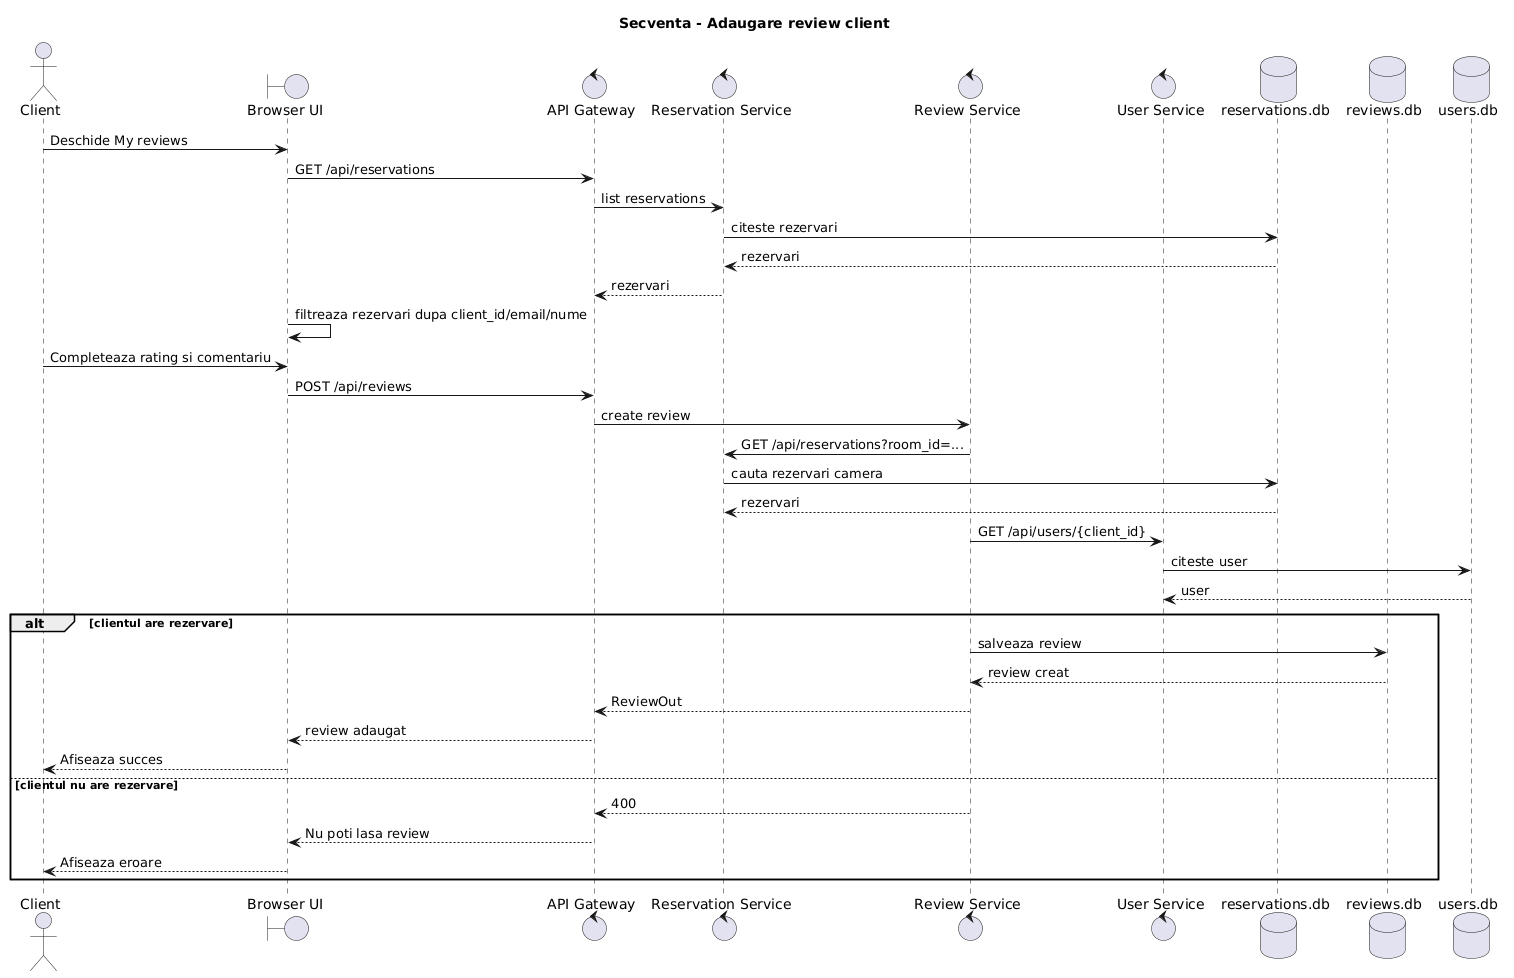

The diagram above was rendered by PlantUML. Its source (embedded in the PNG):
@startuml
title Secventa - Adaugare review client

actor "Client" as Client
boundary "Browser UI" as UI
control "API Gateway" as Gateway
control "Reservation Service" as ReservationService
control "Review Service" as ReviewService
control "User Service" as UserService
database "reservations.db" as ReservationDB
database "reviews.db" as ReviewDB
database "users.db" as UserDB

Client -> UI: Deschide My reviews
UI -> Gateway: GET /api/reservations
Gateway -> ReservationService: list reservations
ReservationService -> ReservationDB: citeste rezervari
ReservationDB --> ReservationService: rezervari
ReservationService --> Gateway: rezervari
UI -> UI: filtreaza rezervari dupa client_id/email/nume

Client -> UI: Completeaza rating si comentariu
UI -> Gateway: POST /api/reviews
Gateway -> ReviewService: create review
ReviewService -> ReservationService: GET /api/reservations?room_id=...
ReservationService -> ReservationDB: cauta rezervari camera
ReservationDB --> ReservationService: rezervari
ReviewService -> UserService: GET /api/users/{client_id}
UserService -> UserDB: citeste user
UserDB --> UserService: user
alt clientul are rezervare
  ReviewService -> ReviewDB: salveaza review
  ReviewDB --> ReviewService: review creat
  ReviewService --> Gateway: ReviewOut
  Gateway --> UI: review adaugat
  UI --> Client: Afiseaza succes
else clientul nu are rezervare
  ReviewService --> Gateway: 400
  Gateway --> UI: Nu poti lasa review
  UI --> Client: Afiseaza eroare
end
@enduml